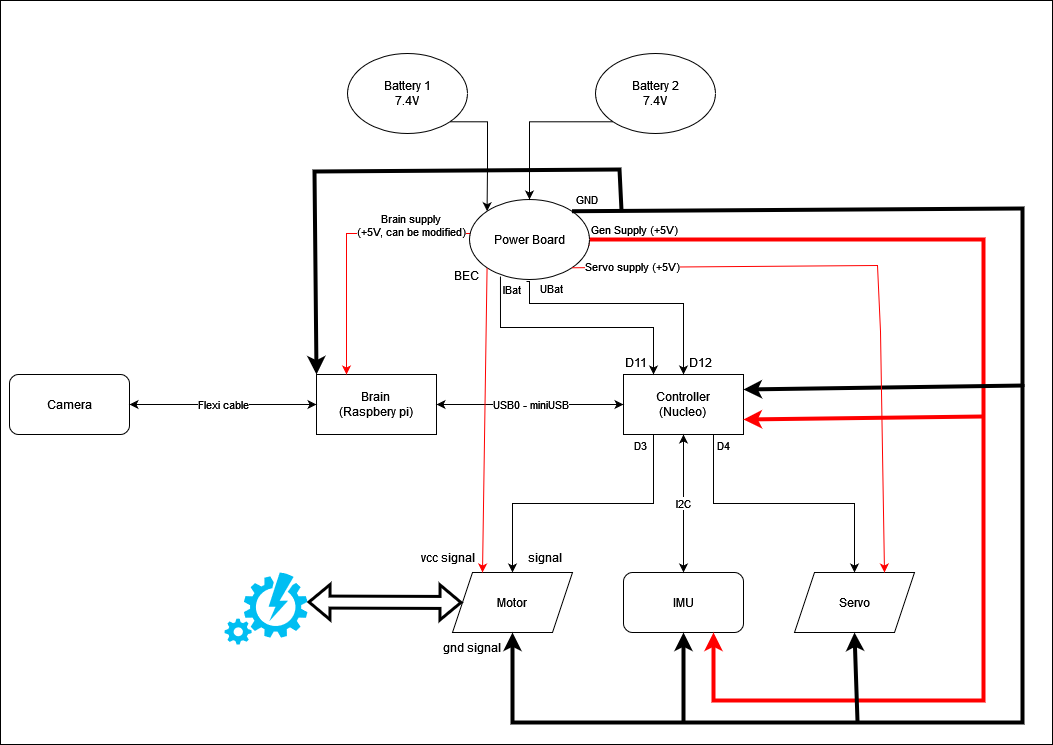

The diagram above was exported from draw.io. Its source (the exported page's mxGraphModel, read from the mxfile embedded in the PNG):
<mxGraphModel dx="1834" dy="1154" grid="0" gridSize="10" guides="1" tooltips="1" connect="1" arrows="1" fold="1" page="0" pageScale="1" pageWidth="850" pageHeight="1100" math="0" shadow="0">
  <root>
    <mxCell id="0" />
    <mxCell id="1" parent="0" />
    <mxCell id="qdFVjH142uykXFrdu_A6-49" value="" style="rounded=0;whiteSpace=wrap;html=1;" parent="1" vertex="1">
      <mxGeometry x="-158" y="-327" width="1052" height="744" as="geometry" />
    </mxCell>
    <mxCell id="qdFVjH142uykXFrdu_A6-1" value="&lt;div&gt;Brain&lt;/div&gt;&lt;div&gt;(Raspbery pi)&lt;br&gt;&lt;/div&gt;" style="rounded=0;whiteSpace=wrap;html=1;" parent="1" vertex="1">
      <mxGeometry x="158" y="47" width="120" height="60" as="geometry" />
    </mxCell>
    <mxCell id="qdFVjH142uykXFrdu_A6-19" value="D3" style="edgeStyle=orthogonalEdgeStyle;rounded=0;orthogonalLoop=1;jettySize=auto;html=1;exitX=0.25;exitY=1;exitDx=0;exitDy=0;" parent="1" source="qdFVjH142uykXFrdu_A6-2" target="qdFVjH142uykXFrdu_A6-14" edge="1">
      <mxGeometry x="-0.9211" y="-13" relative="1" as="geometry">
        <mxPoint as="offset" />
      </mxGeometry>
    </mxCell>
    <mxCell id="qdFVjH142uykXFrdu_A6-20" value="D4" style="edgeStyle=orthogonalEdgeStyle;rounded=0;orthogonalLoop=1;jettySize=auto;html=1;exitX=0.75;exitY=1;exitDx=0;exitDy=0;entryX=0.5;entryY=0;entryDx=0;entryDy=0;" parent="1" source="qdFVjH142uykXFrdu_A6-2" target="qdFVjH142uykXFrdu_A6-15" edge="1">
      <mxGeometry x="-0.9211" y="10" relative="1" as="geometry">
        <mxPoint as="offset" />
      </mxGeometry>
    </mxCell>
    <mxCell id="qdFVjH142uykXFrdu_A6-2" value="&lt;div&gt;Controller&lt;/div&gt;&lt;div&gt;(Nucleo)&lt;br&gt;&lt;/div&gt;" style="rounded=0;whiteSpace=wrap;html=1;" parent="1" vertex="1">
      <mxGeometry x="465" y="47" width="120" height="60" as="geometry" />
    </mxCell>
    <mxCell id="qdFVjH142uykXFrdu_A6-3" value="USB0 - miniUSB" style="endArrow=classic;startArrow=classic;html=1;rounded=0;entryX=0;entryY=0.5;entryDx=0;entryDy=0;exitX=1;exitY=0.5;exitDx=0;exitDy=0;" parent="1" source="qdFVjH142uykXFrdu_A6-1" target="qdFVjH142uykXFrdu_A6-2" edge="1">
      <mxGeometry width="50" height="50" relative="1" as="geometry">
        <mxPoint x="399" y="350" as="sourcePoint" />
        <mxPoint x="449" y="300" as="targetPoint" />
      </mxGeometry>
    </mxCell>
    <mxCell id="qdFVjH142uykXFrdu_A6-9" value="Camera" style="rounded=1;whiteSpace=wrap;html=1;" parent="1" vertex="1">
      <mxGeometry x="-149" y="47" width="120" height="60" as="geometry" />
    </mxCell>
    <mxCell id="qdFVjH142uykXFrdu_A6-10" value="IMU" style="rounded=1;whiteSpace=wrap;html=1;" parent="1" vertex="1">
      <mxGeometry x="465" y="245" width="120" height="60" as="geometry" />
    </mxCell>
    <mxCell id="qdFVjH142uykXFrdu_A6-11" value="Flexi cable" style="endArrow=classic;startArrow=classic;html=1;rounded=0;exitX=1;exitY=0.5;exitDx=0;exitDy=0;entryX=0;entryY=0.5;entryDx=0;entryDy=0;" parent="1" source="qdFVjH142uykXFrdu_A6-9" target="qdFVjH142uykXFrdu_A6-1" edge="1">
      <mxGeometry width="50" height="50" relative="1" as="geometry">
        <mxPoint x="399" y="350" as="sourcePoint" />
        <mxPoint x="449" y="300" as="targetPoint" />
      </mxGeometry>
    </mxCell>
    <mxCell id="qdFVjH142uykXFrdu_A6-12" value="I2C" style="endArrow=classic;startArrow=classic;html=1;rounded=0;entryX=0.5;entryY=1;entryDx=0;entryDy=0;" parent="1" source="qdFVjH142uykXFrdu_A6-10" target="qdFVjH142uykXFrdu_A6-2" edge="1">
      <mxGeometry width="50" height="50" relative="1" as="geometry">
        <mxPoint x="399" y="350" as="sourcePoint" />
        <mxPoint x="449" y="300" as="targetPoint" />
      </mxGeometry>
    </mxCell>
    <mxCell id="qdFVjH142uykXFrdu_A6-14" value="Motor" style="shape=parallelogram;perimeter=parallelogramPerimeter;whiteSpace=wrap;html=1;fixedSize=1;" parent="1" vertex="1">
      <mxGeometry x="294" y="245" width="120" height="60" as="geometry" />
    </mxCell>
    <mxCell id="qdFVjH142uykXFrdu_A6-15" value="Servo" style="shape=parallelogram;perimeter=parallelogramPerimeter;whiteSpace=wrap;html=1;fixedSize=1;" parent="1" vertex="1">
      <mxGeometry x="636" y="245" width="120" height="60" as="geometry" />
    </mxCell>
    <mxCell id="qdFVjH142uykXFrdu_A6-24" value="Brain supply&lt;br&gt;&lt;div&gt;(+5V, can be modified)&lt;/div&gt;" style="edgeStyle=orthogonalEdgeStyle;rounded=0;orthogonalLoop=1;jettySize=auto;html=1;exitX=0.025;exitY=0.425;exitDx=0;exitDy=0;entryX=0.25;entryY=0;entryDx=0;entryDy=0;strokeColor=#ff0000;exitPerimeter=0;" parent="1" source="qdFVjH142uykXFrdu_A6-21" target="qdFVjH142uykXFrdu_A6-1" edge="1">
      <mxGeometry x="-0.5424" y="-8" relative="1" as="geometry">
        <mxPoint as="offset" />
      </mxGeometry>
    </mxCell>
    <mxCell id="qdFVjH142uykXFrdu_A6-29" value="&lt;div&gt;IBat&lt;br&gt;&lt;/div&gt;" style="edgeStyle=orthogonalEdgeStyle;rounded=0;orthogonalLoop=1;jettySize=auto;html=1;exitX=0.258;exitY=0.963;exitDx=0;exitDy=0;entryX=0.25;entryY=0;entryDx=0;entryDy=0;exitPerimeter=0;" parent="1" source="qdFVjH142uykXFrdu_A6-21" target="qdFVjH142uykXFrdu_A6-2" edge="1">
      <mxGeometry x="-0.8966" y="11" relative="1" as="geometry">
        <Array as="points">
          <mxPoint x="342" />
          <mxPoint x="495" />
        </Array>
        <mxPoint as="offset" />
      </mxGeometry>
    </mxCell>
    <mxCell id="qdFVjH142uykXFrdu_A6-30" value="UBat" style="edgeStyle=orthogonalEdgeStyle;rounded=0;orthogonalLoop=1;jettySize=auto;html=1;entryX=0.5;entryY=0;entryDx=0;entryDy=0;" parent="1" target="qdFVjH142uykXFrdu_A6-2" edge="1">
      <mxGeometry x="-0.6225" y="15" relative="1" as="geometry">
        <Array as="points">
          <mxPoint x="371" y="-24" />
          <mxPoint x="525" y="-24" />
        </Array>
        <mxPoint as="offset" />
        <mxPoint x="368" y="-46" as="sourcePoint" />
      </mxGeometry>
    </mxCell>
    <mxCell id="qdFVjH142uykXFrdu_A6-45" value="Gen Supply (+5V)" style="edgeStyle=orthogonalEdgeStyle;rounded=0;jumpSize=21;orthogonalLoop=1;jettySize=auto;html=1;exitX=0.983;exitY=0.588;exitDx=0;exitDy=0;entryX=0.75;entryY=1;entryDx=0;entryDy=0;strokeColor=#ff0000;strokeWidth=4;exitPerimeter=0;" parent="1" source="qdFVjH142uykXFrdu_A6-21" target="qdFVjH142uykXFrdu_A6-10" edge="1">
      <mxGeometry x="-0.9095" y="10" relative="1" as="geometry">
        <Array as="points">
          <mxPoint x="429" y="-88" />
          <mxPoint x="825" y="-88" />
          <mxPoint x="825" y="373" />
          <mxPoint x="555" y="373" />
        </Array>
        <mxPoint as="offset" />
      </mxGeometry>
    </mxCell>
    <mxCell id="qdFVjH142uykXFrdu_A6-21" value="Power Board" style="ellipse;whiteSpace=wrap;html=1;" parent="1" vertex="1">
      <mxGeometry x="311" y="-128" width="120" height="80" as="geometry" />
    </mxCell>
    <mxCell id="qdFVjH142uykXFrdu_A6-27" style="edgeStyle=orthogonalEdgeStyle;rounded=0;orthogonalLoop=1;jettySize=auto;html=1;exitX=1;exitY=1;exitDx=0;exitDy=0;entryX=0;entryY=0;entryDx=0;entryDy=0;" parent="1" source="qdFVjH142uykXFrdu_A6-25" target="qdFVjH142uykXFrdu_A6-21" edge="1">
      <mxGeometry relative="1" as="geometry" />
    </mxCell>
    <mxCell id="qdFVjH142uykXFrdu_A6-25" value="&lt;div&gt;Battery 1&lt;/div&gt;&lt;div&gt;7.4V&lt;br&gt;&lt;/div&gt;" style="ellipse;whiteSpace=wrap;html=1;" parent="1" vertex="1">
      <mxGeometry x="189" y="-274" width="120" height="80" as="geometry" />
    </mxCell>
    <mxCell id="qdFVjH142uykXFrdu_A6-28" style="edgeStyle=orthogonalEdgeStyle;rounded=0;orthogonalLoop=1;jettySize=auto;html=1;exitX=0;exitY=1;exitDx=0;exitDy=0;" parent="1" source="qdFVjH142uykXFrdu_A6-26" target="qdFVjH142uykXFrdu_A6-21" edge="1">
      <mxGeometry relative="1" as="geometry" />
    </mxCell>
    <mxCell id="qdFVjH142uykXFrdu_A6-26" value="&lt;div&gt;Battery 2&lt;/div&gt;&lt;div&gt;7.4V&lt;br&gt;&lt;/div&gt;" style="ellipse;whiteSpace=wrap;html=1;" parent="1" vertex="1">
      <mxGeometry x="437" y="-274" width="120" height="80" as="geometry" />
    </mxCell>
    <mxCell id="qdFVjH142uykXFrdu_A6-33" value="GND" style="endArrow=classic;html=1;rounded=0;strokeColor=#000000;strokeWidth=4;jumpSize=21;exitX=1;exitY=0;exitDx=0;exitDy=0;entryX=0.5;entryY=1;entryDx=0;entryDy=0;" parent="1" source="qdFVjH142uykXFrdu_A6-21" target="qdFVjH142uykXFrdu_A6-14" edge="1">
      <mxGeometry x="-0.9806" y="12" width="50" height="50" relative="1" as="geometry">
        <mxPoint x="399" y="110" as="sourcePoint" />
        <mxPoint x="449" y="60" as="targetPoint" />
        <Array as="points">
          <mxPoint x="864" y="-119" />
          <mxPoint x="864" y="395" />
          <mxPoint x="354" y="395" />
        </Array>
        <mxPoint as="offset" />
      </mxGeometry>
    </mxCell>
    <mxCell id="qdFVjH142uykXFrdu_A6-34" value="" style="endArrow=classic;html=1;rounded=0;strokeColor=#000000;strokeWidth=4;jumpSize=21;entryX=0.5;entryY=1;entryDx=0;entryDy=0;" parent="1" target="qdFVjH142uykXFrdu_A6-10" edge="1">
      <mxGeometry width="50" height="50" relative="1" as="geometry">
        <mxPoint x="525" y="395" as="sourcePoint" />
        <mxPoint x="449" y="60" as="targetPoint" />
      </mxGeometry>
    </mxCell>
    <mxCell id="qdFVjH142uykXFrdu_A6-35" value="" style="endArrow=classic;html=1;rounded=0;strokeColor=#000000;strokeWidth=4;jumpSize=21;entryX=0.5;entryY=1;entryDx=0;entryDy=0;" parent="1" target="qdFVjH142uykXFrdu_A6-15" edge="1">
      <mxGeometry width="50" height="50" relative="1" as="geometry">
        <mxPoint x="699" y="394" as="sourcePoint" />
        <mxPoint x="449" y="60" as="targetPoint" />
      </mxGeometry>
    </mxCell>
    <mxCell id="qdFVjH142uykXFrdu_A6-36" value="" style="endArrow=classic;html=1;rounded=0;strokeColor=#000000;strokeWidth=4;jumpSize=21;entryX=1;entryY=0.25;entryDx=0;entryDy=0;" parent="1" target="qdFVjH142uykXFrdu_A6-2" edge="1">
      <mxGeometry width="50" height="50" relative="1" as="geometry">
        <mxPoint x="866" y="58" as="sourcePoint" />
        <mxPoint x="449" y="60" as="targetPoint" />
      </mxGeometry>
    </mxCell>
    <mxCell id="qdFVjH142uykXFrdu_A6-41" value="" style="endArrow=classic;html=1;rounded=0;strokeColor=#000000;strokeWidth=4;jumpSize=21;entryX=0;entryY=0;entryDx=0;entryDy=0;" parent="1" target="qdFVjH142uykXFrdu_A6-1" edge="1">
      <mxGeometry width="50" height="50" relative="1" as="geometry">
        <mxPoint x="463" y="-117" as="sourcePoint" />
        <mxPoint x="595" y="87" as="targetPoint" />
        <Array as="points">
          <mxPoint x="461" y="-158" />
          <mxPoint x="156" y="-156" />
        </Array>
      </mxGeometry>
    </mxCell>
    <mxCell id="qdFVjH142uykXFrdu_A6-42" value="gnd signal" style="text;html=1;strokeColor=none;fillColor=none;align=center;verticalAlign=middle;whiteSpace=wrap;rounded=0;" parent="1" vertex="1">
      <mxGeometry x="280" y="305" width="68" height="30" as="geometry" />
    </mxCell>
    <mxCell id="qdFVjH142uykXFrdu_A6-43" value="Servo supply (+5V)" style="endArrow=classic;html=1;rounded=0;strokeColor=#ff0000;strokeWidth=1;jumpSize=21;exitX=1;exitY=1;exitDx=0;exitDy=0;entryX=0.75;entryY=0;entryDx=0;entryDy=0;" parent="1" source="qdFVjH142uykXFrdu_A6-21" target="qdFVjH142uykXFrdu_A6-15" edge="1">
      <mxGeometry x="-0.8007" y="1" width="50" height="50" relative="1" as="geometry">
        <mxPoint x="424.96000000000004" y="-72.00000000000003" as="sourcePoint" />
        <mxPoint x="353" y="339.96" as="targetPoint" />
        <Array as="points">
          <mxPoint x="719" y="-62" />
          <mxPoint x="722" y="4" />
        </Array>
        <mxPoint as="offset" />
      </mxGeometry>
    </mxCell>
    <mxCell id="qdFVjH142uykXFrdu_A6-46" value="D12" style="text;html=1;strokeColor=none;fillColor=none;align=center;verticalAlign=middle;whiteSpace=wrap;rounded=0;" parent="1" vertex="1">
      <mxGeometry x="512" y="20" width="60" height="30" as="geometry" />
    </mxCell>
    <mxCell id="qdFVjH142uykXFrdu_A6-47" value="D11" style="text;html=1;strokeColor=none;fillColor=none;align=center;verticalAlign=middle;whiteSpace=wrap;rounded=0;" parent="1" vertex="1">
      <mxGeometry x="448" y="20" width="60" height="30" as="geometry" />
    </mxCell>
    <mxCell id="qdFVjH142uykXFrdu_A6-48" value="" style="endArrow=classic;html=1;rounded=0;strokeColor=#ff0000;strokeWidth=4;jumpSize=21;entryX=1;entryY=0.75;entryDx=0;entryDy=0;" parent="1" target="qdFVjH142uykXFrdu_A6-2" edge="1">
      <mxGeometry width="50" height="50" relative="1" as="geometry">
        <mxPoint x="824" y="89" as="sourcePoint" />
        <mxPoint x="449" y="60" as="targetPoint" />
      </mxGeometry>
    </mxCell>
    <mxCell id="MuTM-6EljMEQY094edfh-1" value="" style="endArrow=classic;html=1;rounded=0;exitX=0;exitY=1;exitDx=0;exitDy=0;entryX=0.25;entryY=0;entryDx=0;entryDy=0;strokeColor=#FF0000;" parent="1" source="qdFVjH142uykXFrdu_A6-21" target="qdFVjH142uykXFrdu_A6-14" edge="1">
      <mxGeometry width="50" height="50" relative="1" as="geometry">
        <mxPoint x="340" y="64" as="sourcePoint" />
        <mxPoint x="390" y="14" as="targetPoint" />
      </mxGeometry>
    </mxCell>
    <mxCell id="MuTM-6EljMEQY094edfh-2" value="BEC" style="text;html=1;strokeColor=none;fillColor=none;align=center;verticalAlign=middle;whiteSpace=wrap;rounded=0;" parent="1" vertex="1">
      <mxGeometry x="278" y="-67" width="60" height="30" as="geometry" />
    </mxCell>
    <mxCell id="MuTM-6EljMEQY094edfh-3" value="vcc signal" style="text;html=1;strokeColor=none;fillColor=none;align=center;verticalAlign=middle;whiteSpace=wrap;rounded=0;" parent="1" vertex="1">
      <mxGeometry x="256" y="215" width="68" height="30" as="geometry" />
    </mxCell>
    <mxCell id="MuTM-6EljMEQY094edfh-4" value="signal" style="text;html=1;strokeColor=none;fillColor=none;align=center;verticalAlign=middle;whiteSpace=wrap;rounded=0;" parent="1" vertex="1">
      <mxGeometry x="353" y="215" width="68" height="30" as="geometry" />
    </mxCell>
    <mxCell id="MuTM-6EljMEQY094edfh-5" value="" style="verticalLabelPosition=bottom;html=1;verticalAlign=top;align=center;strokeColor=none;fillColor=#00BEF2;shape=mxgraph.azure.automation;pointerEvents=1;" parent="1" vertex="1">
      <mxGeometry x="66" y="245" width="83" height="72" as="geometry" />
    </mxCell>
    <mxCell id="MuTM-6EljMEQY094edfh-7" value="" style="shape=flexArrow;endArrow=classic;startArrow=classic;html=1;rounded=0;exitX=1;exitY=0.41;exitDx=0;exitDy=0;exitPerimeter=0;entryX=0;entryY=0.5;entryDx=0;entryDy=0;strokeWidth=3;" parent="1" source="MuTM-6EljMEQY094edfh-5" target="qdFVjH142uykXFrdu_A6-14" edge="1">
      <mxGeometry width="100" height="100" relative="1" as="geometry">
        <mxPoint x="308" y="89" as="sourcePoint" />
        <mxPoint x="408" y="-11" as="targetPoint" />
      </mxGeometry>
    </mxCell>
  </root>
</mxGraphModel>